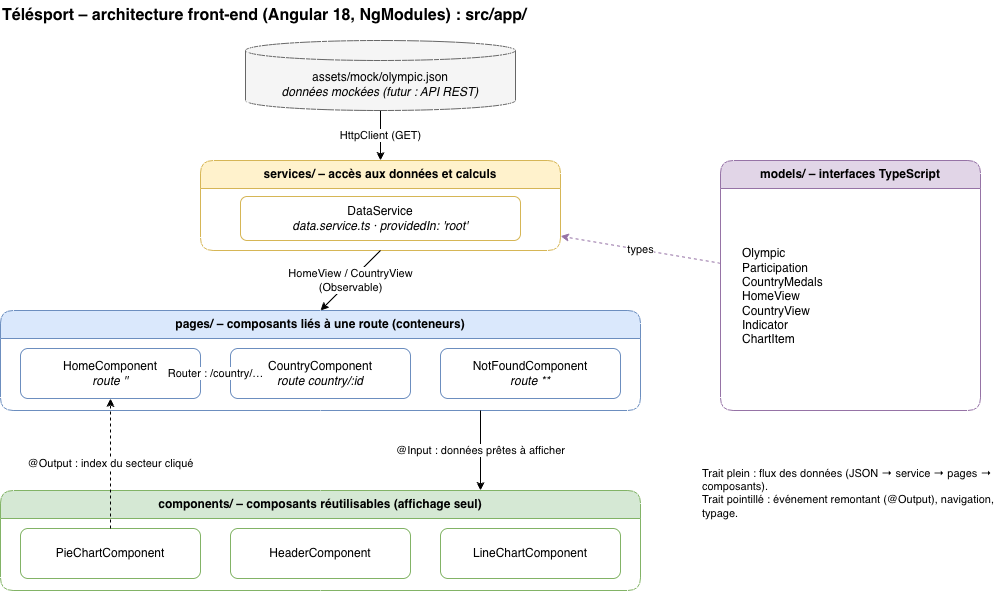

The diagram above was exported from draw.io. Its source (the exported page's mxGraphModel, read from the mxfile embedded in the PNG):
<mxGraphModel dx="1094" dy="644" grid="1" gridSize="10" guides="1" tooltips="1" connect="1" arrows="1" fold="1" page="1" pageScale="1" pageWidth="1100" pageHeight="700" math="0" shadow="0">
  <root>
    <mxCell id="0" />
    <mxCell id="1" parent="0" />
    <mxCell id="title" parent="1" style="text;html=1;align=left;verticalAlign=middle;fontStyle=1;fontSize=16;" value="Télésport – architecture front-end (Angular 18, NgModules) : src/app/" vertex="1">
      <mxGeometry height="30" width="700" x="40" y="10" as="geometry" />
    </mxCell>
    <mxCell id="json" parent="1" style="shape=cylinder3;whiteSpace=wrap;html=1;boundedLbl=1;backgroundOutline=1;size=10;fillColor=#f5f5f5;strokeColor=#666666;" value="assets/mock/olympic.json&lt;br&gt;&lt;i&gt;données mockées (futur : API REST)&lt;/i&gt;" vertex="1">
      <mxGeometry height="70" width="270" x="285" y="50" as="geometry" />
    </mxCell>
    <mxCell id="services" parent="1" style="swimlane;whiteSpace=wrap;html=1;startSize=28;rounded=1;fillColor=#fff2cc;strokeColor=#d6b656;fontStyle=1;" value="services/ – accès aux données et calculs" vertex="1">
      <mxGeometry height="90" width="360" x="240" y="170" as="geometry" />
    </mxCell>
    <mxCell id="ds" parent="services" style="rounded=1;whiteSpace=wrap;html=1;fillColor=#ffffff;strokeColor=#d6b656;" value="DataService&lt;br&gt;&lt;i&gt;data.service.ts · providedIn: 'root'&lt;/i&gt;" vertex="1">
      <mxGeometry height="44" width="280" x="40" y="36" as="geometry" />
    </mxCell>
    <mxCell id="pages" parent="1" style="swimlane;whiteSpace=wrap;html=1;startSize=28;rounded=1;fillColor=#dae8fc;strokeColor=#6c8ebf;fontStyle=1;" value="pages/ – composants liés à une route (conteneurs)" vertex="1">
      <mxGeometry height="100" width="640" x="40" y="320" as="geometry" />
    </mxCell>
    <mxCell id="home" parent="pages" style="rounded=1;whiteSpace=wrap;html=1;fillColor=#ffffff;strokeColor=#6c8ebf;" value="HomeComponent&lt;br&gt;&lt;i&gt;route ''&lt;/i&gt;" vertex="1">
      <mxGeometry height="50" width="180" x="20" y="38" as="geometry" />
    </mxCell>
    <mxCell id="country" parent="pages" style="rounded=1;whiteSpace=wrap;html=1;fillColor=#ffffff;strokeColor=#6c8ebf;" value="CountryComponent&lt;br&gt;&lt;i&gt;route country/:id&lt;/i&gt;" vertex="1">
      <mxGeometry height="50" width="180" x="230" y="38" as="geometry" />
    </mxCell>
    <mxCell id="nf" parent="pages" style="rounded=1;whiteSpace=wrap;html=1;fillColor=#ffffff;strokeColor=#6c8ebf;" value="NotFoundComponent&lt;br&gt;&lt;i&gt;route **&lt;/i&gt;" vertex="1">
      <mxGeometry height="50" width="180" x="440" y="38" as="geometry" />
    </mxCell>
    <mxCell id="components" parent="1" style="swimlane;whiteSpace=wrap;html=1;startSize=28;rounded=1;fillColor=#d5e8d4;strokeColor=#82b366;fontStyle=1;" value="components/ – composants réutilisables (affichage seul)" vertex="1">
      <mxGeometry height="100" width="640" x="40" y="500" as="geometry" />
    </mxCell>
    <mxCell id="pie" parent="components" style="rounded=1;whiteSpace=wrap;html=1;fillColor=#ffffff;strokeColor=#82b366;" value="PieChartComponent" vertex="1">
      <mxGeometry height="50" width="180" x="20" y="38" as="geometry" />
    </mxCell>
    <mxCell id="header" parent="components" style="rounded=1;whiteSpace=wrap;html=1;fillColor=#ffffff;strokeColor=#82b366;" value="HeaderComponent" vertex="1">
      <mxGeometry height="50" width="180" x="230" y="38" as="geometry" />
    </mxCell>
    <mxCell id="line" parent="components" style="rounded=1;whiteSpace=wrap;html=1;fillColor=#ffffff;strokeColor=#82b366;" value="LineChartComponent" vertex="1">
      <mxGeometry height="50" width="180" x="440" y="38" as="geometry" />
    </mxCell>
    <mxCell id="models" parent="1" style="swimlane;whiteSpace=wrap;html=1;startSize=28;rounded=1;fillColor=#e1d5e7;strokeColor=#9673a6;fontStyle=1;" value="models/ – interfaces TypeScript" vertex="1">
      <mxGeometry height="250" width="260" x="760" y="170" as="geometry" />
    </mxCell>
    <mxCell id="modelslist" parent="models" style="text;html=1;align=left;verticalAlign=middle;whiteSpace=wrap;spacingLeft=20;" value="Olympic&lt;br&gt;Participation&lt;br&gt;CountryMedals&lt;br&gt;HomeView&lt;br&gt;CountryView&lt;br&gt;Indicator&lt;br&gt;ChartItem" vertex="1">
      <mxGeometry height="200" width="260" y="36" as="geometry" />
    </mxCell>
    <mxCell id="e1" edge="1" parent="1" source="json" style="endArrow=classic;html=1;rounded=0;" target="services" value="HttpClient (GET)">
      <mxGeometry relative="1" as="geometry" />
    </mxCell>
    <mxCell id="e2" edge="1" parent="1" source="services" style="endArrow=classic;html=1;rounded=0;exitX=0.5;exitY=1;entryX=0.5;entryY=0;" target="pages" value="HomeView / CountryView&lt;br&gt;(Observable)">
      <mxGeometry relative="1" as="geometry" />
    </mxCell>
    <mxCell id="e3" edge="1" parent="1" source="pages" style="endArrow=classic;html=1;rounded=0;exitX=0.75;exitY=1;entryX=0.75;entryY=0;" target="components" value="@Input : données prêtes à afficher">
      <mxGeometry relative="1" as="geometry" />
    </mxCell>
    <mxCell id="e4" edge="1" parent="1" source="pie" style="endArrow=classic;html=1;rounded=0;dashed=1;exitX=0.5;exitY=0;entryX=0.5;entryY=1;" target="home" value="@Output : index du secteur cliqué">
      <mxGeometry relative="1" as="geometry" />
    </mxCell>
    <mxCell id="e5" edge="1" parent="1" source="home" style="endArrow=classic;html=1;rounded=0;dashed=1;" target="country" value="Router : /country/…">
      <mxGeometry relative="1" as="geometry" />
    </mxCell>
    <mxCell id="e6" edge="1" parent="1" source="models" style="endArrow=classic;html=1;rounded=0;dashed=1;strokeColor=#9673a6;" target="services" value="types">
      <mxGeometry relative="1" as="geometry" />
    </mxCell>
    <mxCell id="legend" parent="1" style="text;html=1;align=left;verticalAlign=top;whiteSpace=wrap;fontSize=11;" value="Trait plein : flux des données (JSON → service → pages → composants).&lt;br&gt;Trait pointillé : événement remontant (@Output), navigation, typage." vertex="1">
      <mxGeometry height="60" width="300" x="740" y="470" as="geometry" />
    </mxCell>
  </root>
</mxGraphModel>